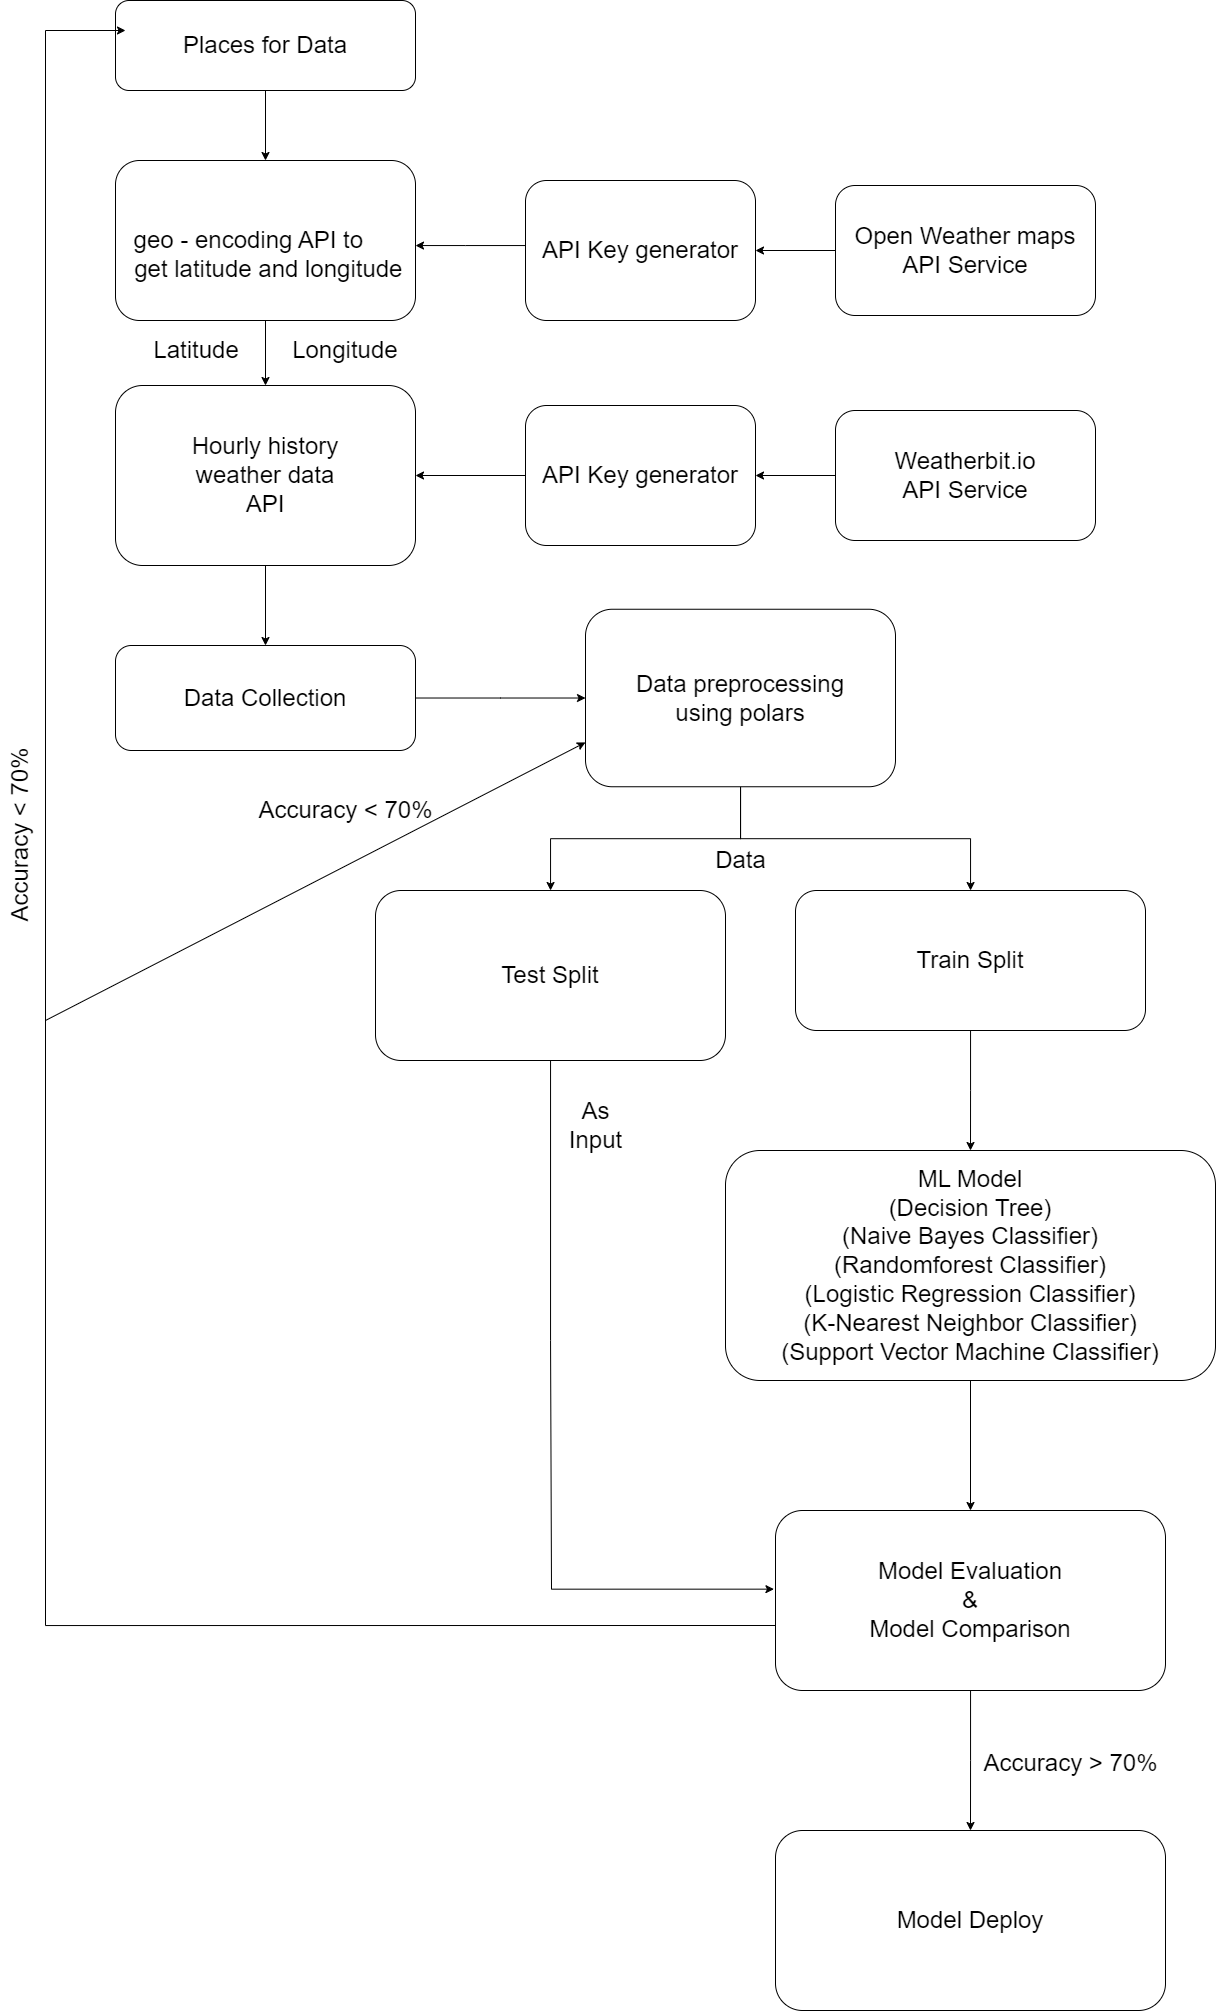

The diagram above was exported from draw.io. Its source (the exported page's mxGraphModel, read from the mxfile embedded in the PNG):
<mxGraphModel dx="1000" dy="666" grid="1" gridSize="10" guides="1" tooltips="1" connect="1" arrows="1" fold="1" page="1" pageScale="1" pageWidth="827" pageHeight="1169" math="0" shadow="0">
  <root>
    <mxCell id="0" />
    <mxCell id="1" parent="0" />
    <mxCell id="JYXGGovbRvTTf1pTjTEy-3" value="" style="edgeStyle=orthogonalEdgeStyle;rounded=0;orthogonalLoop=1;jettySize=auto;html=1;" parent="1" source="JYXGGovbRvTTf1pTjTEy-1" target="JYXGGovbRvTTf1pTjTEy-2" edge="1">
      <mxGeometry relative="1" as="geometry" />
    </mxCell>
    <mxCell id="JYXGGovbRvTTf1pTjTEy-1" value="&lt;font style=&quot;font-size: 24px;&quot;&gt;Places for Data&lt;/font&gt;" style="rounded=1;whiteSpace=wrap;html=1;" parent="1" vertex="1">
      <mxGeometry x="220" y="50" width="300" height="90" as="geometry" />
    </mxCell>
    <mxCell id="JYXGGovbRvTTf1pTjTEy-16" value="" style="edgeStyle=orthogonalEdgeStyle;rounded=0;orthogonalLoop=1;jettySize=auto;html=1;" parent="1" source="JYXGGovbRvTTf1pTjTEy-2" target="JYXGGovbRvTTf1pTjTEy-15" edge="1">
      <mxGeometry relative="1" as="geometry" />
    </mxCell>
    <mxCell id="JYXGGovbRvTTf1pTjTEy-2" value="&lt;font style=&quot;font-size: 24px;&quot;&gt;&lt;br&gt;geo - encoding API to&amp;nbsp; &amp;nbsp; &amp;nbsp; &amp;nbsp;get latitude and longitude&lt;/font&gt;" style="rounded=1;whiteSpace=wrap;html=1;" parent="1" vertex="1">
      <mxGeometry x="220" y="210" width="300" height="160" as="geometry" />
    </mxCell>
    <mxCell id="JYXGGovbRvTTf1pTjTEy-6" value="" style="edgeStyle=orthogonalEdgeStyle;rounded=0;orthogonalLoop=1;jettySize=auto;html=1;" parent="1" source="JYXGGovbRvTTf1pTjTEy-4" target="JYXGGovbRvTTf1pTjTEy-2" edge="1">
      <mxGeometry relative="1" as="geometry">
        <Array as="points">
          <mxPoint x="570" y="295" />
          <mxPoint x="570" y="295" />
        </Array>
      </mxGeometry>
    </mxCell>
    <mxCell id="JYXGGovbRvTTf1pTjTEy-4" value="&lt;font style=&quot;font-size: 24px;&quot;&gt;API Key generator&lt;/font&gt;" style="whiteSpace=wrap;html=1;rounded=1;" parent="1" vertex="1">
      <mxGeometry x="630" y="230" width="230" height="140" as="geometry" />
    </mxCell>
    <mxCell id="JYXGGovbRvTTf1pTjTEy-14" value="" style="edgeStyle=orthogonalEdgeStyle;rounded=0;orthogonalLoop=1;jettySize=auto;html=1;" parent="1" source="JYXGGovbRvTTf1pTjTEy-7" target="JYXGGovbRvTTf1pTjTEy-4" edge="1">
      <mxGeometry relative="1" as="geometry">
        <Array as="points">
          <mxPoint x="840" y="300" />
          <mxPoint x="840" y="300" />
        </Array>
      </mxGeometry>
    </mxCell>
    <mxCell id="JYXGGovbRvTTf1pTjTEy-7" value="&lt;font style=&quot;font-size: 24px;&quot;&gt;Open Weather maps API Service&lt;/font&gt;" style="whiteSpace=wrap;html=1;rounded=1;" parent="1" vertex="1">
      <mxGeometry x="940" y="235" width="260" height="130" as="geometry" />
    </mxCell>
    <mxCell id="JYXGGovbRvTTf1pTjTEy-22" value="" style="edgeStyle=orthogonalEdgeStyle;rounded=0;orthogonalLoop=1;jettySize=auto;html=1;" parent="1" source="JYXGGovbRvTTf1pTjTEy-15" target="JYXGGovbRvTTf1pTjTEy-21" edge="1">
      <mxGeometry relative="1" as="geometry" />
    </mxCell>
    <mxCell id="JYXGGovbRvTTf1pTjTEy-15" value="&lt;font style=&quot;font-size: 24px;&quot;&gt;Hourly history &lt;br&gt;weather data &lt;br&gt;API&lt;/font&gt;" style="rounded=1;whiteSpace=wrap;html=1;" parent="1" vertex="1">
      <mxGeometry x="220" y="435" width="300" height="180" as="geometry" />
    </mxCell>
    <mxCell id="JYXGGovbRvTTf1pTjTEy-18" value="" style="edgeStyle=orthogonalEdgeStyle;rounded=0;orthogonalLoop=1;jettySize=auto;html=1;" parent="1" source="JYXGGovbRvTTf1pTjTEy-17" target="JYXGGovbRvTTf1pTjTEy-15" edge="1">
      <mxGeometry relative="1" as="geometry" />
    </mxCell>
    <mxCell id="JYXGGovbRvTTf1pTjTEy-17" value="&lt;font style=&quot;font-size: 24px;&quot;&gt;API Key generator&lt;/font&gt;" style="whiteSpace=wrap;html=1;rounded=1;" parent="1" vertex="1">
      <mxGeometry x="630" y="455" width="230" height="140" as="geometry" />
    </mxCell>
    <mxCell id="JYXGGovbRvTTf1pTjTEy-20" value="" style="edgeStyle=orthogonalEdgeStyle;rounded=0;orthogonalLoop=1;jettySize=auto;html=1;" parent="1" source="JYXGGovbRvTTf1pTjTEy-19" target="JYXGGovbRvTTf1pTjTEy-17" edge="1">
      <mxGeometry relative="1" as="geometry" />
    </mxCell>
    <mxCell id="JYXGGovbRvTTf1pTjTEy-19" value="&lt;font style=&quot;font-size: 24px;&quot;&gt;Weatherbit.io&lt;br&gt;API Service&lt;/font&gt;" style="whiteSpace=wrap;html=1;rounded=1;" parent="1" vertex="1">
      <mxGeometry x="940" y="460" width="260" height="130" as="geometry" />
    </mxCell>
    <mxCell id="JYXGGovbRvTTf1pTjTEy-24" value="" style="edgeStyle=orthogonalEdgeStyle;rounded=0;orthogonalLoop=1;jettySize=auto;html=1;" parent="1" source="JYXGGovbRvTTf1pTjTEy-21" target="JYXGGovbRvTTf1pTjTEy-23" edge="1">
      <mxGeometry relative="1" as="geometry" />
    </mxCell>
    <mxCell id="JYXGGovbRvTTf1pTjTEy-21" value="&lt;font style=&quot;font-size: 24px;&quot;&gt;Data Collection&lt;/font&gt;" style="rounded=1;whiteSpace=wrap;html=1;" parent="1" vertex="1">
      <mxGeometry x="220" y="695" width="300" height="105" as="geometry" />
    </mxCell>
    <mxCell id="JYXGGovbRvTTf1pTjTEy-29" value="" style="edgeStyle=orthogonalEdgeStyle;rounded=0;orthogonalLoop=1;jettySize=auto;html=1;" parent="1" source="JYXGGovbRvTTf1pTjTEy-23" target="JYXGGovbRvTTf1pTjTEy-28" edge="1">
      <mxGeometry relative="1" as="geometry" />
    </mxCell>
    <mxCell id="JYXGGovbRvTTf1pTjTEy-32" value="" style="edgeStyle=orthogonalEdgeStyle;rounded=0;orthogonalLoop=1;jettySize=auto;html=1;" parent="1" source="JYXGGovbRvTTf1pTjTEy-23" target="JYXGGovbRvTTf1pTjTEy-30" edge="1">
      <mxGeometry relative="1" as="geometry" />
    </mxCell>
    <mxCell id="JYXGGovbRvTTf1pTjTEy-23" value="&lt;font style=&quot;font-size: 24px;&quot;&gt;Data preprocessing &lt;br&gt;using polars&lt;/font&gt;" style="whiteSpace=wrap;html=1;rounded=1;" parent="1" vertex="1">
      <mxGeometry x="690" y="658.75" width="310" height="177.5" as="geometry" />
    </mxCell>
    <mxCell id="JYXGGovbRvTTf1pTjTEy-34" value="" style="edgeStyle=orthogonalEdgeStyle;rounded=0;orthogonalLoop=1;jettySize=auto;html=1;" parent="1" source="JYXGGovbRvTTf1pTjTEy-28" edge="1">
      <mxGeometry relative="1" as="geometry">
        <mxPoint x="1075" y="1200.0000000000005" as="targetPoint" />
      </mxGeometry>
    </mxCell>
    <mxCell id="JYXGGovbRvTTf1pTjTEy-28" value="&lt;font style=&quot;font-size: 24px;&quot;&gt;Train Split&lt;/font&gt;" style="whiteSpace=wrap;html=1;rounded=1;" parent="1" vertex="1">
      <mxGeometry x="900" y="940" width="350" height="140" as="geometry" />
    </mxCell>
    <mxCell id="JYXGGovbRvTTf1pTjTEy-44" value="" style="edgeStyle=orthogonalEdgeStyle;rounded=0;orthogonalLoop=1;jettySize=auto;html=1;entryX=-0.004;entryY=0.437;entryDx=0;entryDy=0;entryPerimeter=0;" parent="1" source="JYXGGovbRvTTf1pTjTEy-30" target="JYXGGovbRvTTf1pTjTEy-36" edge="1">
      <mxGeometry relative="1" as="geometry">
        <mxPoint x="655" y="1650" as="targetPoint" />
        <Array as="points">
          <mxPoint x="655" y="1390" />
          <mxPoint x="656" y="1639" />
        </Array>
      </mxGeometry>
    </mxCell>
    <mxCell id="JYXGGovbRvTTf1pTjTEy-30" value="&lt;font style=&quot;font-size: 24px;&quot;&gt;Test Split&lt;/font&gt;" style="whiteSpace=wrap;html=1;rounded=1;" parent="1" vertex="1">
      <mxGeometry x="480" y="940" width="350" height="170" as="geometry" />
    </mxCell>
    <mxCell id="JYXGGovbRvTTf1pTjTEy-37" value="" style="edgeStyle=orthogonalEdgeStyle;rounded=0;orthogonalLoop=1;jettySize=auto;html=1;" parent="1" source="JYXGGovbRvTTf1pTjTEy-35" target="JYXGGovbRvTTf1pTjTEy-36" edge="1">
      <mxGeometry relative="1" as="geometry" />
    </mxCell>
    <mxCell id="JYXGGovbRvTTf1pTjTEy-35" value="&lt;font style=&quot;font-size: 24px;&quot;&gt;ML Model&lt;br&gt;(Decision Tree)&lt;br&gt;(Naive Bayes Classifier)&lt;br&gt;(Randomforest Classifier)&lt;br&gt;(Logistic Regression Classifier)&lt;br style=&quot;border-color: var(--border-color);&quot;&gt;(K-Nearest Neighbor Classifier)&lt;br&gt;(Support Vector Machine Classifier)&lt;br&gt;&lt;/font&gt;" style="whiteSpace=wrap;html=1;rounded=1;" parent="1" vertex="1">
      <mxGeometry x="830" y="1200" width="490" height="230" as="geometry" />
    </mxCell>
    <mxCell id="JYXGGovbRvTTf1pTjTEy-41" value="" style="edgeStyle=orthogonalEdgeStyle;rounded=0;orthogonalLoop=1;jettySize=auto;html=1;" parent="1" source="JYXGGovbRvTTf1pTjTEy-36" edge="1">
      <mxGeometry relative="1" as="geometry">
        <mxPoint x="1075" y="1880" as="targetPoint" />
      </mxGeometry>
    </mxCell>
    <mxCell id="JYXGGovbRvTTf1pTjTEy-48" value="" style="edgeStyle=orthogonalEdgeStyle;rounded=0;orthogonalLoop=1;jettySize=auto;html=1;entryX=0;entryY=0.5;entryDx=0;entryDy=0;" parent="1" edge="1">
      <mxGeometry relative="1" as="geometry">
        <mxPoint x="880" y="1675" as="sourcePoint" />
        <mxPoint x="230" y="80" as="targetPoint" />
        <Array as="points">
          <mxPoint x="150" y="1675" />
          <mxPoint x="150" y="80" />
        </Array>
      </mxGeometry>
    </mxCell>
    <mxCell id="JYXGGovbRvTTf1pTjTEy-36" value="&lt;font style=&quot;font-size: 24px;&quot;&gt;Model Evaluation&lt;br&gt;&amp;amp;&lt;br&gt;Model Comparison&lt;br&gt;&lt;/font&gt;" style="whiteSpace=wrap;html=1;rounded=1;" parent="1" vertex="1">
      <mxGeometry x="880" y="1560" width="390" height="180" as="geometry" />
    </mxCell>
    <mxCell id="JYXGGovbRvTTf1pTjTEy-42" value="&lt;font style=&quot;font-size: 24px;&quot;&gt;Model Deploy&lt;/font&gt;" style="whiteSpace=wrap;html=1;rounded=1;" parent="1" vertex="1">
      <mxGeometry x="880" y="1880" width="390" height="180" as="geometry" />
    </mxCell>
    <mxCell id="JYXGGovbRvTTf1pTjTEy-49" value="" style="endArrow=classic;html=1;rounded=0;entryX=0;entryY=0.75;entryDx=0;entryDy=0;" parent="1" target="JYXGGovbRvTTf1pTjTEy-23" edge="1">
      <mxGeometry width="50" height="50" relative="1" as="geometry">
        <mxPoint x="150" y="1070" as="sourcePoint" />
        <mxPoint x="440" y="980" as="targetPoint" />
        <Array as="points" />
      </mxGeometry>
    </mxCell>
    <mxCell id="JYXGGovbRvTTf1pTjTEy-50" value="&lt;font style=&quot;font-size: 24px;&quot;&gt;Accuracy &amp;lt; 70%&lt;/font&gt;" style="text;html=1;align=center;verticalAlign=middle;resizable=0;points=[];autosize=1;strokeColor=none;fillColor=none;rotation=270;" parent="1" vertex="1">
      <mxGeometry x="25" y="865" width="200" height="40" as="geometry" />
    </mxCell>
    <mxCell id="JYXGGovbRvTTf1pTjTEy-51" value="&lt;font style=&quot;font-size: 24px;&quot;&gt;Accuracy &amp;lt; 70%&lt;/font&gt;" style="text;html=1;align=center;verticalAlign=middle;resizable=0;points=[];autosize=1;strokeColor=none;fillColor=none;rotation=0;" parent="1" vertex="1">
      <mxGeometry x="350" y="840" width="200" height="40" as="geometry" />
    </mxCell>
    <mxCell id="JYXGGovbRvTTf1pTjTEy-52" value="&lt;font style=&quot;font-size: 24px;&quot;&gt;As &lt;br&gt;Input&lt;/font&gt;" style="text;html=1;align=center;verticalAlign=middle;resizable=0;points=[];autosize=1;strokeColor=none;fillColor=none;" parent="1" vertex="1">
      <mxGeometry x="660" y="1140" width="80" height="70" as="geometry" />
    </mxCell>
    <mxCell id="JYXGGovbRvTTf1pTjTEy-53" value="&lt;font style=&quot;font-size: 24px;&quot;&gt;Data&lt;/font&gt;" style="text;html=1;align=center;verticalAlign=middle;resizable=0;points=[];autosize=1;strokeColor=none;fillColor=none;" parent="1" vertex="1">
      <mxGeometry x="810" y="890" width="70" height="40" as="geometry" />
    </mxCell>
    <mxCell id="JYXGGovbRvTTf1pTjTEy-54" value="&lt;font style=&quot;font-size: 24px;&quot;&gt;Accuracy &amp;gt; 70%&lt;/font&gt;" style="text;html=1;align=center;verticalAlign=middle;resizable=0;points=[];autosize=1;strokeColor=none;fillColor=none;" parent="1" vertex="1">
      <mxGeometry x="1075" y="1793" width="200" height="40" as="geometry" />
    </mxCell>
    <mxCell id="JYXGGovbRvTTf1pTjTEy-55" value="&lt;font style=&quot;font-size: 24px;&quot;&gt;Latitude&amp;nbsp; &amp;nbsp; &amp;nbsp; &amp;nbsp; Longitude&lt;/font&gt;" style="text;html=1;align=center;verticalAlign=middle;resizable=0;points=[];autosize=1;strokeColor=none;fillColor=none;" parent="1" vertex="1">
      <mxGeometry x="245" y="380" width="270" height="40" as="geometry" />
    </mxCell>
  </root>
</mxGraphModel>